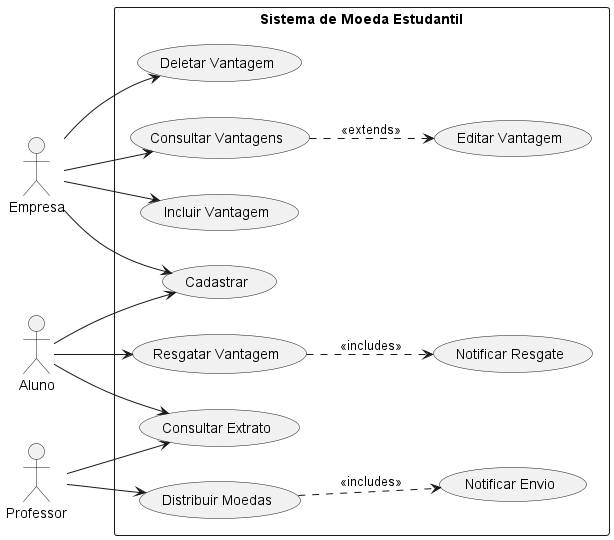

The diagram above was rendered by PlantUML. Its source (embedded in the PNG):
@startuml
left to right direction
'skinparam linetype ortho

actor Aluno
actor Professor
actor Empresa

rectangle "Sistema de Moeda Estudantil" {
    usecase "Cadastrar" as us0
    usecase "Distribuir Moedas" as us1
    usecase "Consultar Extrato" as us2
    usecase "Notificar Envio" as us3
    usecase "Incluir Vantagem" as us4
    usecase "Deletar Vantagem" as us5
    usecase "Consultar Vantagens" as us6
    usecase "Editar Vantagem" as us7
    usecase "Resgatar Vantagem" as us8
    usecase "Notificar Resgate" as us9

}

Aluno --> us0
Empresa -l-> us0
Professor --> us1
us1 ..> us3 :<<includes>>
Aluno --> us2
Professor --> us2
Empresa --> us4
Empresa --> us5
Empresa -l-> us6
us6 ..> us7 : <<extends>>
Aluno --> us8
us8 ..> us9 : <<includes>>

@enduml